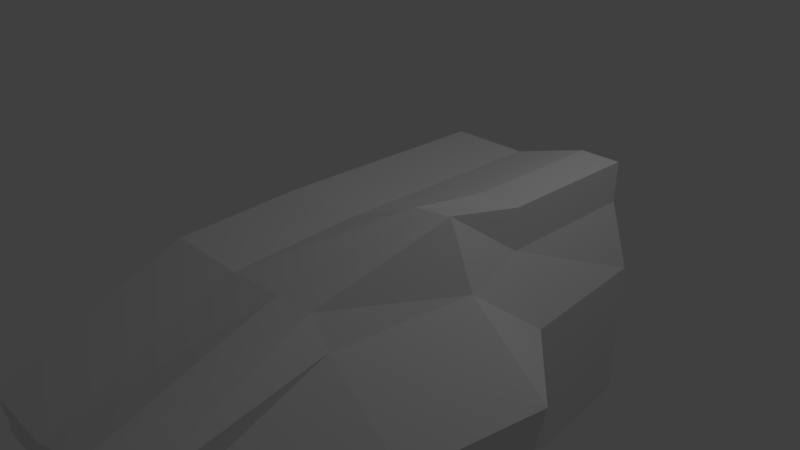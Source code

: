 # Source: snakeHead.blend  (saved by Blender 2.78.0; exported with 4.5.12 LTS)
import bpy
from mathutils import Matrix  # noqa: F401  (used for matrix-valued properties, if any)

bpy.ops.wm.read_factory_settings(use_empty=True)
scene = bpy.context.scene
scene.name = 'Scene'

# ---- collections
col_collection_1 = bpy.data.collections.new('Collection 1'); scene.collection.children.link(col_collection_1)

# ---- world
world_world = bpy.data.worlds.new('World'); scene.world = world_world
world_world.color = (0.05088, 0.05088, 0.05088)
world_world.use_sun_shadow = False
world_world.sun_shadow_jitter_overblur = 0.0
world_world.cycles.sampling_method = 'MANUAL'

# ---- cameras
cam_camera = bpy.data.cameras.new('Camera')
cam_camera.clip_end = 100.0
cam_camera.lens = 35.0
cam_camera.sensor_width = 32.0
cam_camera.sensor_height = 18.0
cam_camera.ortho_scale = 7.314
cam_camera.dof.focus_distance = 0.0
cam_camera.dof.aperture_fstop = 128.0

# ---- lights
light_lamp = bpy.data.lights.new('Lamp', 'POINT')
light_lamp.transmission_factor = 0.0
light_lamp.cutoff_distance = 30.0
light_lamp.energy = 100.0
light_lamp.shadow_buffer_clip_start = 1.001
light_lamp.shadow_soft_size = 0.1
light_lamp.shadow_maximum_resolution = 0.006
light_lamp.use_absolute_resolution = True

# ---- meshes
me_cube_002 = bpy.data.meshes.new('Cube.002')
me_cube_002.from_pydata([(-1.0, -1.0, -1.623), (-1.0, -1.417, -0.4011), (-1.0, 4.992, -2.501), (-1.0, 4.992, 0.5802), (1.612, -1.0, -1.94), (1.533, -1.333, -0.06066), (1.704, 4.992, -2.179), (1.447, 4.992, 0.8664), (-1.0, 2.15, -2.426), (-1.0, -1.36, -0.8943), (-1.0, 2.221, 0.5802), (-1.0, 4.992, -0.4198), (0.0, 4.992, -2.502), (0.0, 4.992, 0.5802), (1.704, 4.992, -0.4198), (2.556, 2.221, -2.179), (1.447, 2.203, 1.099), (1.612, -1.36, -1.081), (0.0, -1.0, -1.796), (0.0, -1.417, -0.4011), (0.0, 2.221, 0.5802), (0.0, 2.215, -2.376), (0.0, -1.36, -0.8943), (2.721, 2.221, -0.4198), (0.0, 4.992, -0.4198), (-1.0, 2.221, -0.4198), (-1.0, 0.6774, -2.516), (-1.0, -1.343, -0.8116), (-1.0, 3.204, 0.5802), (-1.0, 4.992, -1.492), (-0.5, 4.992, -2.49), (0.9471, 4.992, 0.8664), (1.704, 4.992, -1.492), (1.858, 3.204, -2.179), (1.214, 0.6923, 0.5794), (1.727, -0.9295, -1.566), (0.5, -1.0, -1.796), (-0.5, -1.417, -0.4011), (-1.0, 3.201, -2.489), (-1.0, -1.087, -1.155), (-1.0, 0.6923, 0.4908), (-1.0, 4.992, 0.08021), (0.5, 4.992, -2.502), (-0.5, 4.992, 0.5802), (1.447, 4.992, 0.3664), (2.389, 0.6923, -2.269), (1.447, 3.204, 0.8664), (1.447, -1.343, -0.5255), (-0.5, -1.0, -1.796), (0.9471, -1.417, -0.004379), (0.0, 0.6923, 0.4908), (0.0, 3.204, 0.5802), (0.9471, 2.221, 1.015), (-0.5, 2.221, 0.5802), (0.0, 0.6871, -2.465), (0.0, 3.199, -2.48), (-0.5, 2.215, -2.347), (0.5, 2.215, -2.282), (-0.5, -1.36, -0.8943), (0.5, -1.36, -0.8943), (0.0, -1.087, -1.414), (0.0, -1.343, -0.8116), (2.389, 0.6923, -0.5092), (1.858, 3.204, -0.4198), (2.556, 2.221, -1.294), (1.745, 2.221, 0.3664), (0.5, 4.992, -0.4198), (-0.5, 4.992, -0.4198), (0.0, 4.992, -1.294), (0.0, 4.992, 0.08021), (-1.0, 3.204, -0.4198), (-1.0, 0.6923, -0.5092), (-1.0, 2.221, -1.299), (-1.0, 2.221, 0.08021), (-1.0, 0.6923, -0.009215), (-1.0, 0.6923, -1.586), (-1.0, 3.204, -1.497), (-0.5, 4.992, 0.08021), (-0.5, 4.992, -1.492), (0.5, 4.992, -1.294), (1.447, 3.204, 0.3664), (1.858, 3.204, -1.294), (2.389, 0.6923, -1.384), (0.5, -1.343, -0.8116), (0.6639, -1.087, -1.259), (-0.5, -1.087, -1.259), (0.5, 3.199, -2.292), (-0.5, 3.201, -2.541), (-0.5, 0.6871, -2.465), (-0.5, 3.204, 0.5802), (0.9471, 3.204, 0.8664), (0.7319, 0.6923, 0.5615), (-0.5, 0.6923, 0.4908), (0.5, 0.6871, -2.267), (-0.5, -1.343, -0.8116), (1.447, 0.6923, 0.277), (0.5, 4.992, 0.08021), (-1.0, 3.204, 0.08021)], [], [(97, 28, 3, 41), (96, 31, 7, 44), (95, 34, 5, 47), (94, 37, 1, 27), (93, 45, 4, 36), (92, 40, 1, 37), (91, 50, 19, 49), (90, 51, 20, 52), (89, 28, 10, 53), (88, 54, 18, 48), (87, 55, 21, 56), (86, 33, 15, 57), (85, 58, 9, 39), (84, 59, 22, 60), (83, 49, 19, 61), (82, 62, 17, 35), (81, 63, 23, 64), (80, 46, 16, 65), (79, 66, 14, 32), (78, 67, 24, 68), (77, 43, 13, 69), (76, 70, 11, 29), (75, 71, 25, 72), (74, 40, 10, 73), (71, 74, 73, 25), (9, 27, 74, 71), (27, 1, 40, 74), (26, 75, 72, 8), (0, 39, 75, 26), (39, 9, 71, 75), (38, 76, 29, 2), (8, 72, 76, 38), (72, 25, 70, 76), (67, 77, 69, 24), (11, 41, 77, 67), (41, 3, 43, 77), (30, 78, 68, 12), (2, 29, 78, 30), (29, 11, 67, 78), (42, 79, 32, 6), (12, 68, 79, 42), (68, 24, 66, 79), (63, 80, 65, 23), (14, 44, 80, 63), (44, 7, 46, 80), (33, 81, 64, 15), (6, 32, 81, 33), (32, 14, 63, 81), (45, 82, 35, 4), (15, 64, 82, 45), (64, 23, 62, 82), (59, 83, 61, 22), (17, 47, 83, 59), (47, 5, 49, 83), (36, 84, 60, 18), (4, 35, 84, 36), (35, 17, 59, 84), (48, 85, 39, 0), (18, 60, 85, 48), (60, 22, 58, 85), (55, 86, 57, 21), (12, 42, 86, 55), (42, 6, 33, 86), (38, 87, 56, 8), (2, 30, 87, 38), (30, 12, 55, 87), (26, 88, 48, 0), (8, 56, 88, 26), (56, 21, 54, 88), (51, 89, 53, 20), (13, 43, 89, 51), (43, 3, 28, 89), (46, 90, 52, 16), (7, 31, 90, 46), (31, 13, 51, 90), (34, 91, 49, 5), (16, 52, 91, 34), (52, 20, 50, 91), (50, 92, 37, 19), (20, 53, 92, 50), (53, 10, 40, 92), (54, 93, 36, 18), (21, 57, 93, 54), (57, 15, 45, 93), (58, 94, 27, 9), (22, 61, 94, 58), (61, 19, 37, 94), (62, 95, 47, 17), (23, 65, 95, 62), (65, 16, 34, 95), (66, 96, 44, 14), (24, 69, 96, 66), (69, 13, 31, 96), (70, 97, 41, 11), (25, 73, 97, 70), (73, 10, 28, 97)])
me_cube_002.use_remesh_preserve_volume = False
me_cube_002.use_remesh_preserve_attributes = False
me_cube_002.use_mirror_vertex_groups = False
me_cube_002.update()

# ---- objects
ob_cube = bpy.data.objects.new('Cube', me_cube_002)
ob_lamp = bpy.data.objects.new('Lamp', light_lamp)
ob_camera = bpy.data.objects.new('Camera', cam_camera)

# ---- transforms, parenting, visibility, modifiers, constraints
ob_cube.location = (0.9786, -3.29, 0.6527)
ob_cube.lineart.crease_threshold = 0.0
ob_lamp.location = (4.076, 1.005, 5.904)
ob_lamp.rotation_euler = (0.6503, 0.05522, 1.866)
ob_lamp.lock_rotations_4d = False
ob_lamp.empty_display_type = 'ARROWS'
ob_lamp.color = (0.0, 0.0, 0.0, 0.0)
ob_lamp.lineart.crease_threshold = 0.0
ob_camera.location = (7.481, -6.508, 5.344)
ob_camera.rotation_euler = (1.109, 0.0, 0.8149)
ob_camera.lock_rotations_4d = False
ob_camera.empty_display_type = 'ARROWS'
ob_camera.color = (0.0, 0.0, 0.0, 0.0)
ob_camera.display_type = 'WIRE'
ob_camera.lineart.crease_threshold = 0.0

# ---- collection membership
col_collection_1.objects.link(ob_cube)
col_collection_1.objects.link(ob_lamp)
col_collection_1.objects.link(ob_camera)

# ---- scene / render settings (as saved in the file)
scene.camera = ob_camera
scene.frame_start = 1; scene.frame_end = 250; scene.frame_set(1)
scene.render.engine = 'BLENDER_EEVEE_NEXT'
scene.render.resolution_percentage = 50
scene.render.dither_intensity = 0.0
scene.cycles.use_denoising = False
scene.cycles.samples = 128
scene.cycles.sampling_pattern = 'TABULATED_SOBOL'
scene.cycles.light_sampling_threshold = 0.0
scene.cycles.use_adaptive_sampling = False
scene.cycles.use_light_tree = False
scene.cycles.blur_glossy = 0.0
scene.cycles.sample_clamp_indirect = 0.0
scene.view_settings.view_transform = 'Standard'
bpy.context.view_layer.update()
